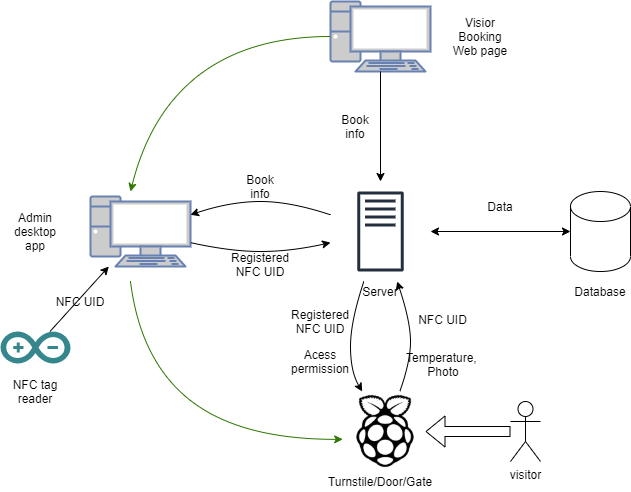

The diagram above was exported from draw.io. Its source (the exported page's mxGraphModel, read from the mxfile embedded in the PNG):
<mxGraphModel dx="1024" dy="592" grid="1" gridSize="10" guides="1" tooltips="1" connect="1" arrows="1" fold="1" page="1" pageScale="1" pageWidth="850" pageHeight="1100" math="0" shadow="0">
  <root>
    <mxCell id="0" />
    <mxCell id="1" parent="0" />
    <mxCell id="2d9kgT4lDHFW2ZH7mY6y-2" value="" style="shape=cylinder3;whiteSpace=wrap;html=1;boundedLbl=1;backgroundOutline=1;size=15;" parent="1" vertex="1">
      <mxGeometry x="630" y="220" width="60" height="80" as="geometry" />
    </mxCell>
    <mxCell id="2d9kgT4lDHFW2ZH7mY6y-4" value="" style="outlineConnect=0;fontColor=#232F3E;gradientColor=none;strokeColor=#232F3E;fillColor=#ffffff;dashed=0;verticalLabelPosition=bottom;verticalAlign=top;align=center;html=1;fontSize=12;fontStyle=0;aspect=fixed;shape=mxgraph.aws4.resourceIcon;resIcon=mxgraph.aws4.traditional_server;" parent="1" vertex="1">
      <mxGeometry x="390" y="210" width="100" height="100" as="geometry" />
    </mxCell>
    <mxCell id="2d9kgT4lDHFW2ZH7mY6y-5" value="" style="fontColor=#0066CC;verticalAlign=top;verticalLabelPosition=bottom;labelPosition=center;align=center;html=1;outlineConnect=0;fillColor=#CCCCCC;strokeColor=#6881B3;gradientColor=none;gradientDirection=north;strokeWidth=2;shape=mxgraph.networks.pc;" parent="1" vertex="1">
      <mxGeometry x="150" y="225" width="100" height="70" as="geometry" />
    </mxCell>
    <mxCell id="2d9kgT4lDHFW2ZH7mY6y-6" value="" style="dashed=0;outlineConnect=0;html=1;align=center;labelPosition=center;verticalLabelPosition=bottom;verticalAlign=top;shape=mxgraph.weblogos.arduino;fillColor=#36868D;strokeColor=none;direction=west;" parent="1" vertex="1">
      <mxGeometry x="60" y="360" width="70" height="32" as="geometry" />
    </mxCell>
    <mxCell id="2d9kgT4lDHFW2ZH7mY6y-7" value="" style="shape=image;html=1;verticalAlign=top;verticalLabelPosition=bottom;labelBackgroundColor=#ffffff;imageAspect=0;aspect=fixed;image=https://cdn4.iconfinder.com/data/icons/logos-and-brands-1/512/272_Raspberry_Pi_logo-128.png" parent="1" vertex="1">
      <mxGeometry x="405" y="420" width="80" height="80" as="geometry" />
    </mxCell>
    <mxCell id="2d9kgT4lDHFW2ZH7mY6y-8" value="" style="fontColor=#0066CC;verticalAlign=top;verticalLabelPosition=bottom;labelPosition=center;align=center;html=1;outlineConnect=0;fillColor=#CCCCCC;strokeColor=#6881B3;gradientColor=none;gradientDirection=north;strokeWidth=2;shape=mxgraph.networks.pc;" parent="1" vertex="1">
      <mxGeometry x="390" y="30" width="100" height="70" as="geometry" />
    </mxCell>
    <mxCell id="2d9kgT4lDHFW2ZH7mY6y-19" value="" style="curved=1;endArrow=classic;html=1;fillColor=#60a917;strokeColor=#2D7600;" parent="1" source="2d9kgT4lDHFW2ZH7mY6y-8" edge="1">
      <mxGeometry width="50" height="50" relative="1" as="geometry">
        <mxPoint x="250" y="130" as="sourcePoint" />
        <mxPoint x="190" y="220" as="targetPoint" />
        <Array as="points">
          <mxPoint x="310" y="65" />
          <mxPoint x="210" y="140" />
        </Array>
      </mxGeometry>
    </mxCell>
    <mxCell id="2d9kgT4lDHFW2ZH7mY6y-20" value="" style="curved=1;endArrow=classic;html=1;entryX=-0.035;entryY=0.598;entryDx=0;entryDy=0;entryPerimeter=0;fillColor=#60a917;strokeColor=#2D7600;" parent="1" target="2d9kgT4lDHFW2ZH7mY6y-7" edge="1">
      <mxGeometry width="50" height="50" relative="1" as="geometry">
        <mxPoint x="190" y="310" as="sourcePoint" />
        <mxPoint x="150" y="495" as="targetPoint" />
        <Array as="points">
          <mxPoint x="200" y="390" />
          <mxPoint x="300" y="468" />
        </Array>
      </mxGeometry>
    </mxCell>
    <mxCell id="2d9kgT4lDHFW2ZH7mY6y-22" value="visitor" style="shape=umlActor;verticalLabelPosition=bottom;verticalAlign=top;html=1;outlineConnect=0;" parent="1" vertex="1">
      <mxGeometry x="570" y="430" width="30" height="60" as="geometry" />
    </mxCell>
    <mxCell id="2d9kgT4lDHFW2ZH7mY6y-25" value="Admin desktop app&lt;span style=&quot;color: rgba(0 , 0 , 0 , 0) ; font-family: monospace ; font-size: 0px&quot;&gt;%3CmxGraphModel%3E%3Croot%3E%3CmxCell%20id%3D%220%22%2F%3E%3CmxCell%20id%3D%221%22%20parent%3D%220%22%2F%3E%3CmxCell%20id%3D%222%22%20value%3D%22%22%20style%3D%22curved%3D1%3BendArrow%3Dclassic%3Bhtml%3D1%3B%22%20edge%3D%221%22%20parent%3D%221%22%3E%3CmxGeometry%20width%3D%2250%22%20height%3D%2250%22%20relative%3D%221%22%20as%3D%22geometry%22%3E%3CmxPoint%20x%3D%22390%22%20y%3D%2265%22%20as%3D%22sourcePoint%22%2F%3E%3CmxPoint%20x%3D%22210%22%20y%3D%22220%22%20as%3D%22targetPoint%22%2F%3E%3CArray%20as%3D%22points%22%3E%3CmxPoint%20x%3D%22310%22%20y%3D%2265%22%2F%3E%3CmxPoint%20x%3D%22220%22%20y%3D%22140%22%2F%3E%3C%2FArray%3E%3C%2FmxGeometry%3E%3C%2FmxCell%3E%3C%2Froot%3E%3C%2FmxGraphModel%3EDasda Dasdasdasdasda&lt;br&gt;&lt;/span&gt;" style="text;html=1;strokeColor=none;fillColor=none;align=center;verticalAlign=middle;whiteSpace=wrap;rounded=0;" parent="1" vertex="1">
      <mxGeometry x="70" y="245" width="50" height="30" as="geometry" />
    </mxCell>
    <mxCell id="2d9kgT4lDHFW2ZH7mY6y-26" value="Visior Booking Web page" style="text;html=1;strokeColor=none;fillColor=none;align=center;verticalAlign=middle;whiteSpace=wrap;rounded=0;" parent="1" vertex="1">
      <mxGeometry x="510" y="52.5" width="60" height="25" as="geometry" />
    </mxCell>
    <mxCell id="2d9kgT4lDHFW2ZH7mY6y-28" value="Server" style="text;html=1;strokeColor=none;fillColor=none;align=center;verticalAlign=middle;whiteSpace=wrap;rounded=0;" parent="1" vertex="1">
      <mxGeometry x="420" y="310" width="40" height="20" as="geometry" />
    </mxCell>
    <mxCell id="2d9kgT4lDHFW2ZH7mY6y-29" value="Database" style="text;html=1;strokeColor=none;fillColor=none;align=center;verticalAlign=middle;whiteSpace=wrap;rounded=0;" parent="1" vertex="1">
      <mxGeometry x="635" y="310" width="50" height="20" as="geometry" />
    </mxCell>
    <mxCell id="2d9kgT4lDHFW2ZH7mY6y-30" value="NFC tag reader" style="text;html=1;strokeColor=none;fillColor=none;align=center;verticalAlign=middle;whiteSpace=wrap;rounded=0;" parent="1" vertex="1">
      <mxGeometry x="60" y="410" width="70" height="20" as="geometry" />
    </mxCell>
    <mxCell id="2d9kgT4lDHFW2ZH7mY6y-31" value="Turnstile/Door/Gate" style="text;html=1;strokeColor=none;fillColor=none;align=center;verticalAlign=middle;whiteSpace=wrap;rounded=0;" parent="1" vertex="1">
      <mxGeometry x="405" y="500" width="70" height="20" as="geometry" />
    </mxCell>
    <mxCell id="2d9kgT4lDHFW2ZH7mY6y-34" value="Book info&lt;span style=&quot;color: rgba(0 , 0 , 0 , 0) ; font-family: monospace ; font-size: 0px&quot;&gt;%3CmxGraphModel%3E%3Croot%3E%3CmxCell%20id%3D%220%22%2F%3E%3CmxCell%20id%3D%221%22%20parent%3D%220%22%2F%3E%3CmxCell%20id%3D%222%22%20value%3D%22%22%20style%3D%22curved%3D1%3BendArrow%3Dclassic%3Bhtml%3D1%3B%22%20edge%3D%221%22%20parent%3D%221%22%3E%3CmxGeometry%20width%3D%2250%22%20height%3D%2250%22%20relative%3D%221%22%20as%3D%22geometry%22%3E%3CmxPoint%20x%3D%22390%22%20y%3D%2265%22%20as%3D%22sourcePoint%22%2F%3E%3CmxPoint%20x%3D%22210%22%20y%3D%22220%22%20as%3D%22targetPoint%22%2F%3E%3CArray%20as%3D%22points%22%3E%3CmxPoint%20x%3D%22310%22%20y%3D%2265%22%2F%3E%3CmxPoint%20x%3D%22220%22%20y%3D%22140%22%2F%3E%3C%2FArray%3E%3C%2FmxGeometry%3E%3C%2FmxCell%3E%3C%2Froot%3E%3C%2FmxGraphModel%3&lt;/span&gt;" style="text;html=1;strokeColor=none;fillColor=none;align=center;verticalAlign=middle;whiteSpace=wrap;rounded=0;" parent="1" vertex="1">
      <mxGeometry x="390" y="140" width="50" height="30" as="geometry" />
    </mxCell>
    <mxCell id="2d9kgT4lDHFW2ZH7mY6y-39" value="Book info&lt;span style=&quot;color: rgba(0 , 0 , 0 , 0) ; font-family: monospace ; font-size: 0px&quot;&gt;%3CmxGraphModel%3E%3Croot%3E%3CmxCell%20id%3D%220%22%2F%3E%3CmxCell%20id%3D%221%22%20parent%3D%220%22%2F%3E%3CmxCell%20id%3D%222%22%20value%3D%22%22%20style%3D%22curved%3D1%3BendArrow%3Dclassic%3Bhtml%3D1%3B%22%20edge%3D%221%22%20parent%3D%221%22%3E%3CmxGeometry%20width%3D%2250%22%20height%3D%2250%22%20relative%3D%221%22%20as%3D%22geometry%22%3E%3CmxPoint%20x%3D%22390%22%20y%3D%2265%22%20as%3D%22sourcePoint%22%2F%3E%3CmxPoint%20x%3D%22210%22%20y%3D%22220%22%20as%3D%22targetPoint%22%2F%3E%3CArray%20as%3D%22points%22%3E%3CmxPoint%20x%3D%22310%22%20y%3D%2265%22%2F%3E%3CmxPoint%20x%3D%22220%22%20y%3D%22140%22%2F%3E%3C%2FArray%3E%3C%2FmxGeometry%3E%3C%2FmxCell%3E%3C%2Froot%3E%3C%2FmxGraphModel%3&lt;/span&gt;" style="text;html=1;strokeColor=none;fillColor=none;align=center;verticalAlign=middle;whiteSpace=wrap;rounded=0;" parent="1" vertex="1">
      <mxGeometry x="295" y="200" width="50" height="30" as="geometry" />
    </mxCell>
    <mxCell id="2d9kgT4lDHFW2ZH7mY6y-40" value="Registered NFC UID" style="text;html=1;strokeColor=none;fillColor=none;align=center;verticalAlign=middle;whiteSpace=wrap;rounded=0;" parent="1" vertex="1">
      <mxGeometry x="290" y="275" width="60" height="35" as="geometry" />
    </mxCell>
    <mxCell id="2d9kgT4lDHFW2ZH7mY6y-42" value="" style="curved=1;endArrow=classic;html=1;" parent="1" source="2d9kgT4lDHFW2ZH7mY6y-4" target="2d9kgT4lDHFW2ZH7mY6y-5" edge="1">
      <mxGeometry width="50" height="50" relative="1" as="geometry">
        <mxPoint x="330" y="290" as="sourcePoint" />
        <mxPoint x="380" y="240" as="targetPoint" />
        <Array as="points">
          <mxPoint x="350" y="230" />
          <mxPoint x="290" y="230" />
        </Array>
      </mxGeometry>
    </mxCell>
    <mxCell id="2d9kgT4lDHFW2ZH7mY6y-43" value="" style="curved=1;endArrow=classic;html=1;" parent="1" source="2d9kgT4lDHFW2ZH7mY6y-5" target="2d9kgT4lDHFW2ZH7mY6y-4" edge="1">
      <mxGeometry width="50" height="50" relative="1" as="geometry">
        <mxPoint x="260" y="253.33333333333337" as="sourcePoint" />
        <mxPoint x="400" y="253.33333333333337" as="targetPoint" />
        <Array as="points">
          <mxPoint x="290" y="280" />
          <mxPoint x="350" y="280" />
        </Array>
      </mxGeometry>
    </mxCell>
    <mxCell id="2d9kgT4lDHFW2ZH7mY6y-44" value="" style="endArrow=classic;html=1;" parent="1" source="2d9kgT4lDHFW2ZH7mY6y-8" target="2d9kgT4lDHFW2ZH7mY6y-4" edge="1">
      <mxGeometry width="50" height="50" relative="1" as="geometry">
        <mxPoint x="450" y="230" as="sourcePoint" />
        <mxPoint x="500" y="180" as="targetPoint" />
      </mxGeometry>
    </mxCell>
    <mxCell id="2d9kgT4lDHFW2ZH7mY6y-45" value="" style="endArrow=classic;html=1;" parent="1" source="2d9kgT4lDHFW2ZH7mY6y-6" target="2d9kgT4lDHFW2ZH7mY6y-5" edge="1">
      <mxGeometry width="50" height="50" relative="1" as="geometry">
        <mxPoint x="270" y="260" as="sourcePoint" />
        <mxPoint x="320" y="210" as="targetPoint" />
      </mxGeometry>
    </mxCell>
    <mxCell id="2d9kgT4lDHFW2ZH7mY6y-46" value="NFC UID" style="text;html=1;strokeColor=none;fillColor=none;align=center;verticalAlign=middle;whiteSpace=wrap;rounded=0;" parent="1" vertex="1">
      <mxGeometry x="110" y="320" width="60" height="20" as="geometry" />
    </mxCell>
    <mxCell id="2d9kgT4lDHFW2ZH7mY6y-48" value="" style="curved=1;endArrow=classic;html=1;" parent="1" source="2d9kgT4lDHFW2ZH7mY6y-4" target="2d9kgT4lDHFW2ZH7mY6y-7" edge="1">
      <mxGeometry width="50" height="50" relative="1" as="geometry">
        <mxPoint x="390" y="380" as="sourcePoint" />
        <mxPoint x="440" y="330" as="targetPoint" />
        <Array as="points">
          <mxPoint x="410" y="350" />
          <mxPoint x="410" y="400" />
        </Array>
      </mxGeometry>
    </mxCell>
    <mxCell id="2d9kgT4lDHFW2ZH7mY6y-49" value="" style="curved=1;endArrow=classic;html=1;" parent="1" source="2d9kgT4lDHFW2ZH7mY6y-7" target="2d9kgT4lDHFW2ZH7mY6y-4" edge="1">
      <mxGeometry width="50" height="50" relative="1" as="geometry">
        <mxPoint x="453" y="420" as="sourcePoint" />
        <mxPoint x="484.6153846153845" y="429.9999999999999" as="targetPoint" />
        <Array as="points">
          <mxPoint x="470" y="390" />
          <mxPoint x="470" y="350" />
        </Array>
      </mxGeometry>
    </mxCell>
    <mxCell id="2d9kgT4lDHFW2ZH7mY6y-50" value="Registered NFC UID" style="text;html=1;strokeColor=none;fillColor=none;align=center;verticalAlign=middle;whiteSpace=wrap;rounded=0;" parent="1" vertex="1">
      <mxGeometry x="350" y="330" width="60" height="40" as="geometry" />
    </mxCell>
    <mxCell id="2d9kgT4lDHFW2ZH7mY6y-51" value="NFC UID" style="text;html=1;strokeColor=none;fillColor=none;align=center;verticalAlign=middle;whiteSpace=wrap;rounded=0;" parent="1" vertex="1">
      <mxGeometry x="475" y="335" width="55" height="25" as="geometry" />
    </mxCell>
    <mxCell id="2d9kgT4lDHFW2ZH7mY6y-52" value="Acess permission" style="text;html=1;strokeColor=none;fillColor=none;align=center;verticalAlign=middle;whiteSpace=wrap;rounded=0;" parent="1" vertex="1">
      <mxGeometry x="350" y="370" width="60" height="40" as="geometry" />
    </mxCell>
    <mxCell id="2d9kgT4lDHFW2ZH7mY6y-53" value="Temperature,&amp;nbsp; Photo" style="text;html=1;strokeColor=none;fillColor=none;align=center;verticalAlign=middle;whiteSpace=wrap;rounded=0;" parent="1" vertex="1">
      <mxGeometry x="472.5" y="375" width="60" height="35" as="geometry" />
    </mxCell>
    <mxCell id="2d9kgT4lDHFW2ZH7mY6y-54" value="" style="endArrow=classic;startArrow=classic;html=1;" parent="1" source="2d9kgT4lDHFW2ZH7mY6y-4" target="2d9kgT4lDHFW2ZH7mY6y-2" edge="1">
      <mxGeometry width="50" height="50" relative="1" as="geometry">
        <mxPoint x="510" y="290" as="sourcePoint" />
        <mxPoint x="560" y="240" as="targetPoint" />
      </mxGeometry>
    </mxCell>
    <mxCell id="2d9kgT4lDHFW2ZH7mY6y-55" value="" style="shape=flexArrow;endArrow=classic;html=1;" parent="1" source="2d9kgT4lDHFW2ZH7mY6y-22" target="2d9kgT4lDHFW2ZH7mY6y-7" edge="1">
      <mxGeometry width="50" height="50" relative="1" as="geometry">
        <mxPoint x="532.5" y="460" as="sourcePoint" />
        <mxPoint x="582.5" y="410" as="targetPoint" />
      </mxGeometry>
    </mxCell>
    <mxCell id="2d9kgT4lDHFW2ZH7mY6y-56" value="Data" style="text;html=1;strokeColor=none;fillColor=none;align=center;verticalAlign=middle;whiteSpace=wrap;rounded=0;" parent="1" vertex="1">
      <mxGeometry x="540" y="225" width="40" height="20" as="geometry" />
    </mxCell>
  </root>
</mxGraphModel>